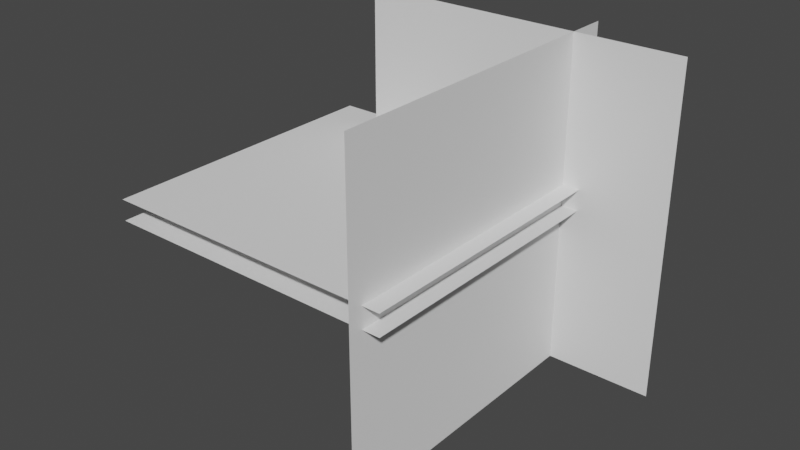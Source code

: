 # Source: room.blend  (saved by Blender 3.5.10; exported with 4.5.12 LTS)
import bpy
from mathutils import Matrix  # noqa: F401  (used for matrix-valued properties, if any)

bpy.ops.wm.read_factory_settings(use_empty=True)
scene = bpy.context.scene
scene.name = 'Scene'

# ---- collections
col_collection = bpy.data.collections.new('Collection'); scene.collection.children.link(col_collection)

# ---- world
world_world = bpy.data.worlds.new('World'); scene.world = world_world
world_world.use_nodes = True; world_world.node_tree.nodes.clear()
_N = world_world.node_tree.nodes; _L = world_world.node_tree.links
n0 = _N.new('ShaderNodeOutputWorld'); n0.name = 'World Output'; n0.location = (300, 300)
n1 = _N.new('ShaderNodeBackground'); n1.name = 'Background'; n1.location = (10, 300)
n1.inputs[0].default_value = (0.05088, 0.05088, 0.05088, 1.0)
_L.new(n1.outputs[0], n0.inputs[0])
n0.is_active_output = True
world_world.color = (0.05088, 0.05088, 0.05088)
world_world.use_sun_shadow = False
world_world.sun_shadow_jitter_overblur = 0.0

# ---- meshes
me_plane_002 = bpy.data.meshes.new('Plane.002')
me_plane_002.from_pydata([(-1.0, -1.0, 0.0), (1.0, -1.0, 0.0), (-1.0, 1.0, 0.0), (1.0, 1.0, 0.0)], [], [(0, 1, 3, 2)])
_uv = me_plane_002.uv_layers.new(name='UVMap')
_uv.uv.foreach_set('vector', [0.0, 0.0, 1.0, 0.0, 1.0, 1.0, 0.0, 1.0])
me_plane_002.update()
me_cube_001 = bpy.data.meshes.new('Cube.001')
me_cube_001.from_pydata([(-1.0, -1.0, 0.0), (-1.0, -1.0, 2.0), (-1.0, 1.0, 0.0), (-1.0, 1.0, 2.0), (1.0, -1.0, 0.0), (1.0, -1.0, 2.0), (1.0, 1.0, 0.0), (1.0, 1.0, 2.0)], [], [(0, 1, 3, 2), (2, 3, 7, 6), (6, 7, 5, 4), (4, 5, 1, 0), (2, 6, 4, 0), (7, 3, 1, 5)])
_uv = me_cube_001.uv_layers.new(name='UVMap')
_uv.uv.foreach_set('vector', [0.375, 0.0, 0.625, 0.0, 0.625, 0.25, 0.375, 0.25, 0.375, 0.25, 0.625, 0.25, 0.625, 0.5, 0.375, 0.5, 0.375, 0.5, 0.625, 0.5, 0.625, 0.75, 0.375, 0.75, 0.375, 0.75, 0.625, 0.75, 0.625, 1.0, 0.375, 1.0, 0.125, 0.5, 0.375, 0.5, 0.375, 0.75, 0.125, 0.75, 0.625, 0.5, 0.875, 0.5, 0.875, 0.75, 0.625, 0.75])
me_cube_001.update()
me_plane_003 = bpy.data.meshes.new('Plane.003')
me_plane_003.from_pydata([(-1.0, -1.0, 0.0), (1.0, -1.0, 0.0), (-1.0, 1.0, 0.0), (1.0, 1.0, 0.0)], [], [(0, 1, 3, 2)])
_uv = me_plane_003.uv_layers.new(name='UVMap')
_uv.uv.foreach_set('vector', [0.0, 0.0, 1.0, 0.0, 1.0, 1.0, 0.0, 1.0])
me_plane_003.update()
me_plane_004 = bpy.data.meshes.new('Plane.004')
me_plane_004.from_pydata([(-1.0, -1.0, 0.0), (1.0, -1.0, 0.0), (-1.0, 1.0, 0.0), (1.0, 1.0, 0.0)], [], [(0, 1, 3, 2)])
_uv = me_plane_004.uv_layers.new(name='UVMap')
_uv.uv.foreach_set('vector', [0.0, 0.0, 1.0, 0.0, 1.0, 1.0, 0.0, 1.0])
me_plane_004.update()
me_plane_005 = bpy.data.meshes.new('Plane.005')
me_plane_005.from_pydata([(-1.0, -1.0, 0.0), (1.0, -1.0, 0.0), (-1.0, 1.0, 0.0), (1.0, 1.0, 0.0)], [], [(0, 1, 3, 2)])
_uv = me_plane_005.uv_layers.new(name='UVMap')
_uv.uv.foreach_set('vector', [0.0, 0.0, 1.0, 0.0, 1.0, 1.0, 0.0, 1.0])
me_plane_005.update()
me_plane_006 = bpy.data.meshes.new('Plane.006')
me_plane_006.from_pydata([(-1.0, -1.0, 0.0), (1.0, -1.0, 0.0), (-1.0, 1.0, 0.0), (1.0, 1.0, 0.0)], [], [(0, 1, 3, 2)])
_uv = me_plane_006.uv_layers.new(name='UVMap')
_uv.uv.foreach_set('vector', [0.0, 0.0, 1.0, 0.0, 1.0, 1.0, 0.0, 1.0])
me_plane_006.update()

# ---- objects
ob_plane = bpy.data.objects.new('Plane', me_plane_002)
ob_cube = bpy.data.objects.new('Cube', me_cube_001)
ob_plane_001 = bpy.data.objects.new('Plane.001', me_plane_003)
ob_plane_002 = bpy.data.objects.new('Plane.002', me_plane_004)
ob_plane_003 = bpy.data.objects.new('Plane.003', me_plane_005)
ob_plane_004 = bpy.data.objects.new('Plane.004', me_plane_006)

# ---- transforms, parenting, visibility, modifiers, constraints
ob_plane.location = (0.0, 0.0, 0.0)
ob_plane.scale = (42.8, 42.8, 5.603)
ob_cube.location = (0.0, 0.0, 0.0)
ob_cube.scale = (1.0, 1.0, 3.36)
_m = ob_cube.modifiers.new('Array', 'ARRAY')
_m.count = 4
_m.relative_offset_displace = (5.2, 0.0, 0.0)
_m = ob_cube.modifiers.new('Array.001', 'ARRAY')
_m.count = 4
_m.relative_offset_displace = (0.0, 7.0, 0.0)
ob_plane_001.location = (0.0, 0.0, 6.0)
ob_plane_001.scale = (42.8, 42.8, 5.603)
ob_plane_002.location = (37.86, 0.1828, 0.0)
ob_plane_002.rotation_euler = (-0.0, 1.571, 0.0)
ob_plane_002.scale = (47.06, 47.06, 47.06)
ob_plane_003.location = (20.95, 35.84, 0.0)
ob_plane_003.rotation_euler = (-1.571, 1.571, 0.0)
ob_plane_003.scale = (47.06, 47.06, 47.06)
ob_plane_004.location = (-9.545, -7.446, 5.98)
_m = ob_plane_004.modifiers.new('Array', 'ARRAY')
_m.count = 3
_m.relative_offset_displace = (0.0, 7.2, 0.0)
_m = ob_plane_004.modifiers.new('Array.001', 'ARRAY')
_m.count = 4
_m.relative_offset_displace = (6.0, 0.0, 0.0)

# ---- collection membership
col_collection.objects.link(ob_plane)
col_collection.objects.link(ob_cube)
col_collection.objects.link(ob_plane_001)
col_collection.objects.link(ob_plane_002)
col_collection.objects.link(ob_plane_003)
col_collection.objects.link(ob_plane_004)

# ---- scene / render settings (as saved in the file)
scene.frame_start = 1; scene.frame_end = 250; scene.frame_set(1)
scene.render.engine = 'BLENDER_EEVEE_NEXT'
scene.cycles.sampling_pattern = 'TABULATED_SOBOL'
scene.view_settings.view_transform = 'Filmic'
bpy.context.view_layer.update()

# ---- added for rendering (the .blend has no active camera and no usable light): camera, sun
cam_auto = bpy.data.cameras.new('AutoCamera')
cam_auto.lens = 50.0
cam_auto.sensor_width = 36.0
cam_auto.clip_end = 2812.11
ob_auto_camera = bpy.data.objects.new('AutoCamera', cam_auto)
scene.collection.objects.link(ob_auto_camera)
ob_auto_camera.location = (172.842, -192.099, 128.188)
ob_auto_camera.rotation_euler = (1.09748, -7.21219e-08, 0.694738)
scene.camera = ob_auto_camera
light_auto_sun = bpy.data.lights.new('AutoSun', 'SUN')
light_auto_sun.energy = 3.0
light_auto_sun.angle = 0.0523599
ob_auto_sun = bpy.data.objects.new('AutoSun', light_auto_sun)
scene.collection.objects.link(ob_auto_sun)
ob_auto_sun.rotation_euler = (0.872665, 0.174533, 0.523599)
bpy.context.view_layer.update()
